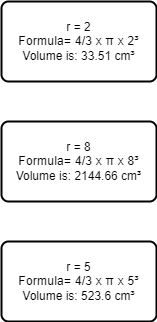

The diagram above was exported from draw.io. Its source (the exported page's mxGraphModel, read from the mxfile embedded in the PNG):
<mxGraphModel dx="2553" dy="1110" grid="1" gridSize="10" guides="1" tooltips="1" connect="1" arrows="1" fold="1" page="1" pageScale="1" pageWidth="850" pageHeight="1100" math="0" shadow="0">
  <root>
    <mxCell id="0" />
    <mxCell id="1" parent="0" />
    <mxCell id="2" value="&lt;font color=&quot;#000000&quot;&gt;&lt;font style=&quot;font-size: 12px&quot;&gt;r = 2&lt;br&gt;&lt;/font&gt;&lt;span style=&quot;font-family: &amp;#34;roboto&amp;#34; , &amp;#34;helvetica&amp;#34; , &amp;#34;arial&amp;#34; , sans-serif ; letter-spacing: 0.02em&quot;&gt;Formula= 4/3 x π x 2³&lt;br&gt;&lt;/span&gt;&lt;/font&gt;&lt;font style=&quot;font-size: 12px&quot;&gt;&lt;font color=&quot;#000000&quot;&gt;Volume is: 33.51 cm&lt;/font&gt;&lt;span style=&quot;color: rgb(0 , 0 , 0) ; font-family: &amp;#34;roboto&amp;#34; , &amp;#34;helvetica&amp;#34; , &amp;#34;arial&amp;#34; , sans-serif ; letter-spacing: 0.24px&quot;&gt;³&lt;/span&gt;&lt;br&gt;&lt;/font&gt;" style="rounded=1;whiteSpace=wrap;html=1;absoluteArcSize=1;arcSize=14;strokeWidth=2;" vertex="1" parent="1">
      <mxGeometry x="320" y="90" width="155" height="80" as="geometry" />
    </mxCell>
    <mxCell id="3" value="&lt;font color=&quot;#000000&quot;&gt;&lt;font style=&quot;font-size: 12px&quot;&gt;r = 8&lt;br&gt;&lt;/font&gt;&lt;span style=&quot;font-family: &amp;#34;roboto&amp;#34; , &amp;#34;helvetica&amp;#34; , &amp;#34;arial&amp;#34; , sans-serif ; letter-spacing: 0.02em&quot;&gt;Formula= 4/3 x π x 8³&lt;br&gt;&lt;/span&gt;&lt;/font&gt;&lt;font style=&quot;font-size: 12px&quot;&gt;&lt;font color=&quot;#000000&quot;&gt;Volume is: 2144.66 cm&lt;/font&gt;&lt;span style=&quot;color: rgb(0 , 0 , 0) ; font-family: &amp;#34;roboto&amp;#34; , &amp;#34;helvetica&amp;#34; , &amp;#34;arial&amp;#34; , sans-serif ; letter-spacing: 0.24px&quot;&gt;³&lt;/span&gt;&lt;br&gt;&lt;/font&gt;" style="rounded=1;whiteSpace=wrap;html=1;absoluteArcSize=1;arcSize=14;strokeWidth=2;" vertex="1" parent="1">
      <mxGeometry x="320" y="210" width="155" height="80" as="geometry" />
    </mxCell>
    <mxCell id="4" value="&lt;font color=&quot;#000000&quot;&gt;&lt;font style=&quot;font-size: 12px&quot;&gt;r = 5&lt;br&gt;&lt;/font&gt;&lt;span style=&quot;font-family: &amp;#34;roboto&amp;#34; , &amp;#34;helvetica&amp;#34; , &amp;#34;arial&amp;#34; , sans-serif ; letter-spacing: 0.02em&quot;&gt;Formula= 4/3 x π x 5³&lt;br&gt;&lt;/span&gt;&lt;/font&gt;&lt;font style=&quot;font-size: 12px&quot;&gt;&lt;font color=&quot;#000000&quot;&gt;Volume is: 523.6 cm&lt;/font&gt;&lt;span style=&quot;color: rgb(0 , 0 , 0) ; font-family: &amp;#34;roboto&amp;#34; , &amp;#34;helvetica&amp;#34; , &amp;#34;arial&amp;#34; , sans-serif ; letter-spacing: 0.24px&quot;&gt;³&lt;/span&gt;&lt;br&gt;&lt;/font&gt;" style="rounded=1;whiteSpace=wrap;html=1;absoluteArcSize=1;arcSize=14;strokeWidth=2;" vertex="1" parent="1">
      <mxGeometry x="320" y="330" width="155" height="80" as="geometry" />
    </mxCell>
  </root>
</mxGraphModel>